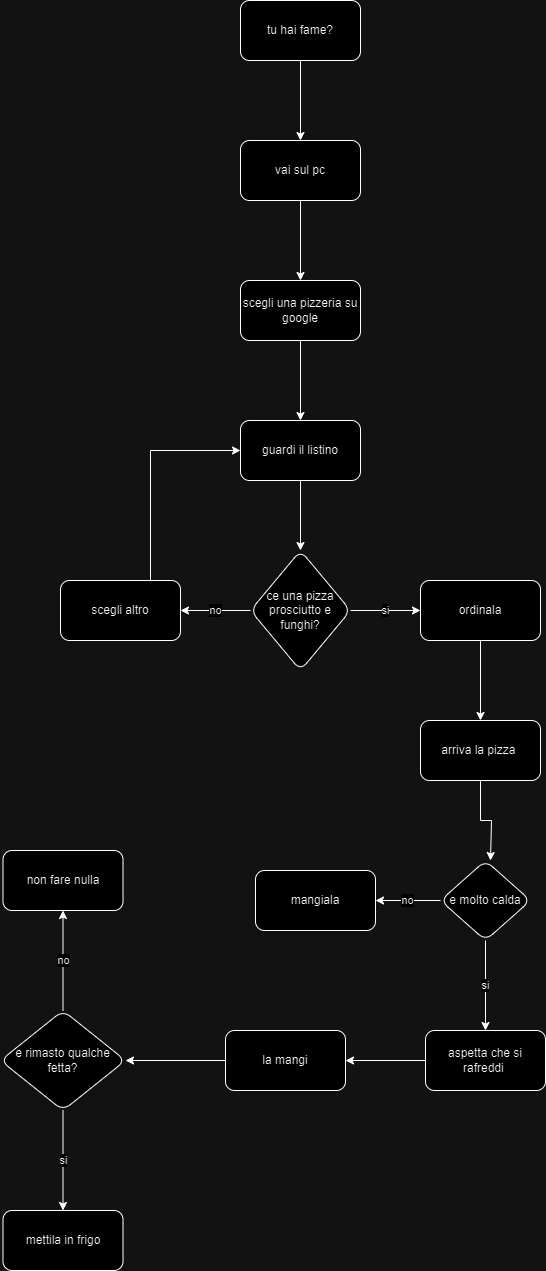

The diagram above was exported from draw.io. Its source (the exported page's mxGraphModel, read from the mxfile embedded in the PNG):
<mxGraphModel dx="880" dy="488" grid="1" gridSize="10" guides="1" tooltips="1" connect="1" arrows="1" fold="1" page="1" pageScale="1" pageWidth="827" pageHeight="1169" math="0" shadow="0">
  <root>
    <mxCell id="0" />
    <mxCell id="1" parent="0" />
    <mxCell id="wa5LvS2Bp4YlNGGrxctq-3" value="" style="edgeStyle=orthogonalEdgeStyle;rounded=0;orthogonalLoop=1;jettySize=auto;html=1;" edge="1" parent="1" source="wa5LvS2Bp4YlNGGrxctq-1" target="wa5LvS2Bp4YlNGGrxctq-2">
      <mxGeometry relative="1" as="geometry" />
    </mxCell>
    <mxCell id="wa5LvS2Bp4YlNGGrxctq-1" value="tu hai fame?" style="rounded=1;whiteSpace=wrap;html=1;" vertex="1" parent="1">
      <mxGeometry x="360" y="60" width="120" height="60" as="geometry" />
    </mxCell>
    <mxCell id="wa5LvS2Bp4YlNGGrxctq-5" value="" style="edgeStyle=orthogonalEdgeStyle;rounded=0;orthogonalLoop=1;jettySize=auto;html=1;" edge="1" parent="1" source="wa5LvS2Bp4YlNGGrxctq-2" target="wa5LvS2Bp4YlNGGrxctq-4">
      <mxGeometry relative="1" as="geometry" />
    </mxCell>
    <mxCell id="wa5LvS2Bp4YlNGGrxctq-2" value="vai sul pc" style="whiteSpace=wrap;html=1;rounded=1;" vertex="1" parent="1">
      <mxGeometry x="360" y="200" width="120" height="60" as="geometry" />
    </mxCell>
    <mxCell id="wa5LvS2Bp4YlNGGrxctq-7" value="" style="edgeStyle=orthogonalEdgeStyle;rounded=0;orthogonalLoop=1;jettySize=auto;html=1;" edge="1" parent="1" source="wa5LvS2Bp4YlNGGrxctq-4" target="wa5LvS2Bp4YlNGGrxctq-6">
      <mxGeometry relative="1" as="geometry" />
    </mxCell>
    <mxCell id="wa5LvS2Bp4YlNGGrxctq-4" value="scegli una pizzeria su google" style="whiteSpace=wrap;html=1;rounded=1;" vertex="1" parent="1">
      <mxGeometry x="360" y="340" width="120" height="60" as="geometry" />
    </mxCell>
    <mxCell id="wa5LvS2Bp4YlNGGrxctq-9" value="" style="edgeStyle=orthogonalEdgeStyle;rounded=0;orthogonalLoop=1;jettySize=auto;html=1;" edge="1" parent="1" source="wa5LvS2Bp4YlNGGrxctq-6" target="wa5LvS2Bp4YlNGGrxctq-8">
      <mxGeometry relative="1" as="geometry" />
    </mxCell>
    <mxCell id="wa5LvS2Bp4YlNGGrxctq-6" value="guardi il listino" style="whiteSpace=wrap;html=1;rounded=1;" vertex="1" parent="1">
      <mxGeometry x="360" y="480" width="120" height="60" as="geometry" />
    </mxCell>
    <mxCell id="wa5LvS2Bp4YlNGGrxctq-14" value="no" style="edgeStyle=orthogonalEdgeStyle;rounded=0;orthogonalLoop=1;jettySize=auto;html=1;" edge="1" parent="1" source="wa5LvS2Bp4YlNGGrxctq-8" target="wa5LvS2Bp4YlNGGrxctq-10">
      <mxGeometry relative="1" as="geometry" />
    </mxCell>
    <mxCell id="wa5LvS2Bp4YlNGGrxctq-16" value="si" style="edgeStyle=orthogonalEdgeStyle;rounded=0;orthogonalLoop=1;jettySize=auto;html=1;" edge="1" parent="1" source="wa5LvS2Bp4YlNGGrxctq-8" target="wa5LvS2Bp4YlNGGrxctq-15">
      <mxGeometry relative="1" as="geometry" />
    </mxCell>
    <mxCell id="wa5LvS2Bp4YlNGGrxctq-8" value="ce una pizza prosciutto e funghi?" style="rhombus;whiteSpace=wrap;html=1;rounded=1;" vertex="1" parent="1">
      <mxGeometry x="370" y="610" width="100" height="120" as="geometry" />
    </mxCell>
    <mxCell id="wa5LvS2Bp4YlNGGrxctq-13" style="edgeStyle=orthogonalEdgeStyle;rounded=0;orthogonalLoop=1;jettySize=auto;html=1;exitX=0.75;exitY=0;exitDx=0;exitDy=0;entryX=0;entryY=0.5;entryDx=0;entryDy=0;" edge="1" parent="1" source="wa5LvS2Bp4YlNGGrxctq-10" target="wa5LvS2Bp4YlNGGrxctq-6">
      <mxGeometry relative="1" as="geometry" />
    </mxCell>
    <mxCell id="wa5LvS2Bp4YlNGGrxctq-10" value="scegli altro" style="whiteSpace=wrap;html=1;rounded=1;" vertex="1" parent="1">
      <mxGeometry x="180" y="640" width="120" height="60" as="geometry" />
    </mxCell>
    <mxCell id="wa5LvS2Bp4YlNGGrxctq-18" value="" style="edgeStyle=orthogonalEdgeStyle;rounded=0;orthogonalLoop=1;jettySize=auto;html=1;" edge="1" parent="1" source="wa5LvS2Bp4YlNGGrxctq-15" target="wa5LvS2Bp4YlNGGrxctq-17">
      <mxGeometry relative="1" as="geometry" />
    </mxCell>
    <mxCell id="wa5LvS2Bp4YlNGGrxctq-15" value="ordinala" style="whiteSpace=wrap;html=1;rounded=1;" vertex="1" parent="1">
      <mxGeometry x="540" y="640" width="120" height="60" as="geometry" />
    </mxCell>
    <mxCell id="wa5LvS2Bp4YlNGGrxctq-20" value="" style="edgeStyle=orthogonalEdgeStyle;rounded=0;orthogonalLoop=1;jettySize=auto;html=1;" edge="1" parent="1" source="wa5LvS2Bp4YlNGGrxctq-17">
      <mxGeometry relative="1" as="geometry">
        <mxPoint x="610" y="920" as="targetPoint" />
        <Array as="points">
          <mxPoint x="600" y="880" />
          <mxPoint x="611" y="880" />
        </Array>
      </mxGeometry>
    </mxCell>
    <mxCell id="wa5LvS2Bp4YlNGGrxctq-17" value="arriva la pizza&amp;nbsp;" style="whiteSpace=wrap;html=1;rounded=1;" vertex="1" parent="1">
      <mxGeometry x="540" y="780" width="120" height="60" as="geometry" />
    </mxCell>
    <mxCell id="wa5LvS2Bp4YlNGGrxctq-24" value="no" style="edgeStyle=orthogonalEdgeStyle;rounded=0;orthogonalLoop=1;jettySize=auto;html=1;" edge="1" parent="1" source="wa5LvS2Bp4YlNGGrxctq-21" target="wa5LvS2Bp4YlNGGrxctq-23">
      <mxGeometry relative="1" as="geometry" />
    </mxCell>
    <mxCell id="wa5LvS2Bp4YlNGGrxctq-26" value="si" style="edgeStyle=orthogonalEdgeStyle;rounded=0;orthogonalLoop=1;jettySize=auto;html=1;" edge="1" parent="1" source="wa5LvS2Bp4YlNGGrxctq-21" target="wa5LvS2Bp4YlNGGrxctq-25">
      <mxGeometry relative="1" as="geometry" />
    </mxCell>
    <mxCell id="wa5LvS2Bp4YlNGGrxctq-21" value="e molto calda" style="rhombus;whiteSpace=wrap;html=1;rounded=1;" vertex="1" parent="1">
      <mxGeometry x="560" y="920" width="90" height="80" as="geometry" />
    </mxCell>
    <mxCell id="wa5LvS2Bp4YlNGGrxctq-23" value="mangiala" style="whiteSpace=wrap;html=1;rounded=1;" vertex="1" parent="1">
      <mxGeometry x="375" y="930" width="120" height="60" as="geometry" />
    </mxCell>
    <mxCell id="wa5LvS2Bp4YlNGGrxctq-28" value="" style="edgeStyle=orthogonalEdgeStyle;rounded=0;orthogonalLoop=1;jettySize=auto;html=1;" edge="1" parent="1" source="wa5LvS2Bp4YlNGGrxctq-25" target="wa5LvS2Bp4YlNGGrxctq-27">
      <mxGeometry relative="1" as="geometry" />
    </mxCell>
    <mxCell id="wa5LvS2Bp4YlNGGrxctq-25" value="aspetta che si rafreddi&amp;nbsp;" style="whiteSpace=wrap;html=1;rounded=1;" vertex="1" parent="1">
      <mxGeometry x="545" y="1090" width="120" height="60" as="geometry" />
    </mxCell>
    <mxCell id="wa5LvS2Bp4YlNGGrxctq-30" value="" style="edgeStyle=orthogonalEdgeStyle;rounded=0;orthogonalLoop=1;jettySize=auto;html=1;" edge="1" parent="1" source="wa5LvS2Bp4YlNGGrxctq-27" target="wa5LvS2Bp4YlNGGrxctq-29">
      <mxGeometry relative="1" as="geometry" />
    </mxCell>
    <mxCell id="wa5LvS2Bp4YlNGGrxctq-27" value="la mangi" style="whiteSpace=wrap;html=1;rounded=1;" vertex="1" parent="1">
      <mxGeometry x="345" y="1090" width="120" height="60" as="geometry" />
    </mxCell>
    <mxCell id="wa5LvS2Bp4YlNGGrxctq-32" value="si" style="edgeStyle=orthogonalEdgeStyle;rounded=0;orthogonalLoop=1;jettySize=auto;html=1;" edge="1" parent="1" source="wa5LvS2Bp4YlNGGrxctq-29" target="wa5LvS2Bp4YlNGGrxctq-31">
      <mxGeometry relative="1" as="geometry" />
    </mxCell>
    <mxCell id="wa5LvS2Bp4YlNGGrxctq-34" value="no" style="edgeStyle=orthogonalEdgeStyle;rounded=0;orthogonalLoop=1;jettySize=auto;html=1;" edge="1" parent="1" source="wa5LvS2Bp4YlNGGrxctq-29" target="wa5LvS2Bp4YlNGGrxctq-33">
      <mxGeometry relative="1" as="geometry" />
    </mxCell>
    <mxCell id="wa5LvS2Bp4YlNGGrxctq-29" value="e rimasto qualche fetta?" style="rhombus;whiteSpace=wrap;html=1;rounded=1;" vertex="1" parent="1">
      <mxGeometry x="120" y="1070" width="125" height="100" as="geometry" />
    </mxCell>
    <mxCell id="wa5LvS2Bp4YlNGGrxctq-31" value="mettila in frigo" style="whiteSpace=wrap;html=1;rounded=1;" vertex="1" parent="1">
      <mxGeometry x="122.5" y="1270" width="120" height="60" as="geometry" />
    </mxCell>
    <mxCell id="wa5LvS2Bp4YlNGGrxctq-33" value="non fare nulla" style="whiteSpace=wrap;html=1;rounded=1;" vertex="1" parent="1">
      <mxGeometry x="122.5" y="910" width="120" height="60" as="geometry" />
    </mxCell>
  </root>
</mxGraphModel>